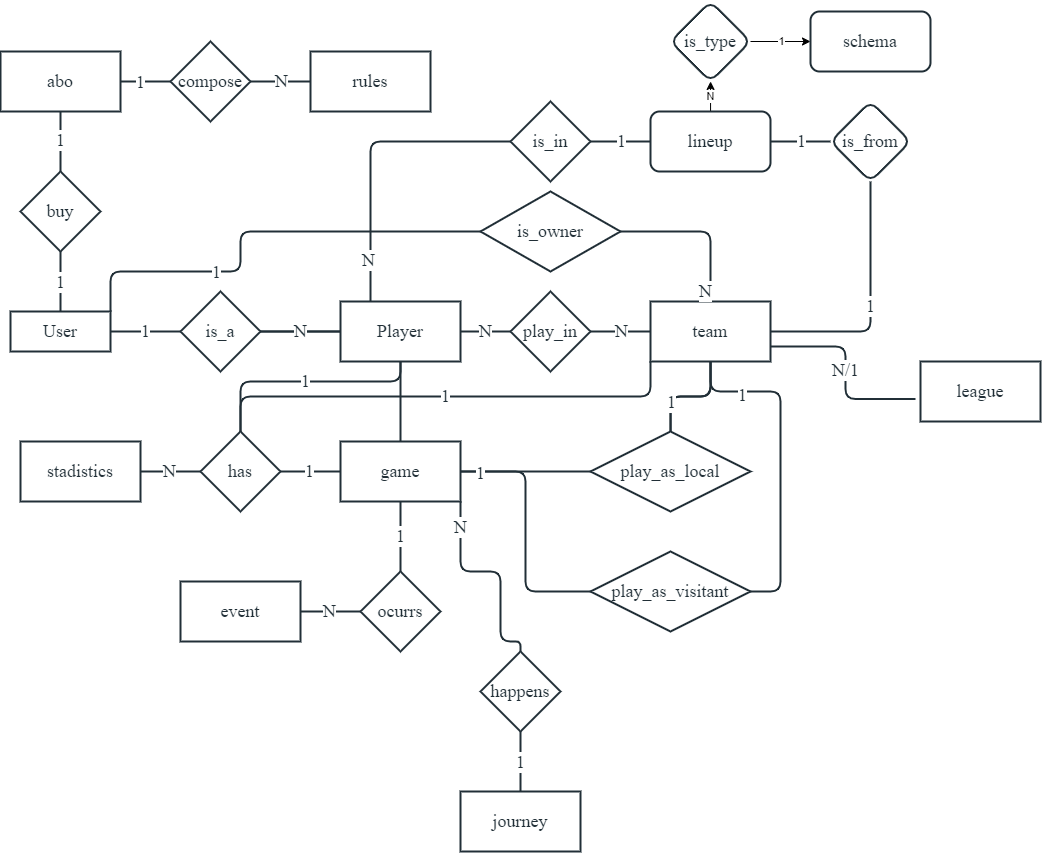

The diagram above was exported from draw.io. Its source (the exported page's mxGraphModel, read from the mxfile embedded in the PNG):
<mxGraphModel dx="1687" dy="899" grid="1" gridSize="10" guides="1" tooltips="1" connect="1" arrows="1" fold="1" page="1" pageScale="1" pageWidth="850" pageHeight="1100" math="0" shadow="0" extFonts="Permanent Marker^https://fonts.googleapis.com/css?family=Permanent+Marker">
  <root>
    <mxCell id="0" />
    <mxCell id="1" parent="0" />
    <mxCell id="3ZkwfHgtaZ0XgKXlhth1-4" value="1" style="edgeStyle=orthogonalEdgeStyle;html=1;strokeColor=#212f37;strokeWidth=2;fontFamily=Titillium Web;fontSize=18;fontColor=#212f37;startArrow=none;endArrow=none;elbow=vertical;" parent="1" source="3ZkwfHgtaZ0XgKXlhth1-2" target="3ZkwfHgtaZ0XgKXlhth1-3" edge="1">
      <mxGeometry relative="1" as="geometry" />
    </mxCell>
    <mxCell id="3ZkwfHgtaZ0XgKXlhth1-45" value="1" style="edgeStyle=orthogonalEdgeStyle;html=1;strokeColor=#212f37;strokeWidth=2;fontFamily=Titillium Web;fontSize=18;fontColor=#212f37;startArrow=none;endArrow=none;elbow=vertical;" parent="1" source="3ZkwfHgtaZ0XgKXlhth1-2" target="3ZkwfHgtaZ0XgKXlhth1-44" edge="1">
      <mxGeometry relative="1" as="geometry" />
    </mxCell>
    <mxCell id="3ZkwfHgtaZ0XgKXlhth1-2" value="User" style="whiteSpace=wrap;html=1;align=center;strokeColor=#212f37;strokeWidth=2;fontFamily=Titillium Web;fontSize=18;fontColor=#212f37;" parent="1" vertex="1">
      <mxGeometry x="60" y="360" width="100" height="40" as="geometry" />
    </mxCell>
    <mxCell id="3ZkwfHgtaZ0XgKXlhth1-6" value="" style="edgeStyle=orthogonalEdgeStyle;html=1;strokeColor=#212f37;strokeWidth=2;fontFamily=Titillium Web;fontSize=18;fontColor=#212f37;startArrow=none;endArrow=none;elbow=vertical;" parent="1" source="3ZkwfHgtaZ0XgKXlhth1-3" edge="1">
      <mxGeometry relative="1" as="geometry">
        <mxPoint x="390" y="380" as="targetPoint" />
      </mxGeometry>
    </mxCell>
    <mxCell id="3ZkwfHgtaZ0XgKXlhth1-3" value="is_a" style="rhombus;whiteSpace=wrap;html=1;fontSize=18;fontFamily=Titillium Web;strokeColor=#212f37;fontColor=#212f37;strokeWidth=2;" parent="1" vertex="1">
      <mxGeometry x="230" y="340" width="80" height="80" as="geometry" />
    </mxCell>
    <mxCell id="3ZkwfHgtaZ0XgKXlhth1-7" value="N" style="edgeStyle=orthogonalEdgeStyle;html=1;strokeColor=#212f37;strokeWidth=2;fontFamily=Titillium Web;fontSize=18;fontColor=#212f37;startArrow=none;endArrow=none;elbow=vertical;exitX=0;exitY=0.5;exitDx=0;exitDy=0;" parent="1" source="3ZkwfHgtaZ0XgKXlhth1-5" target="3ZkwfHgtaZ0XgKXlhth1-3" edge="1">
      <mxGeometry relative="1" as="geometry" />
    </mxCell>
    <mxCell id="3ZkwfHgtaZ0XgKXlhth1-9" value="N" style="edgeStyle=orthogonalEdgeStyle;html=1;strokeColor=#212f37;strokeWidth=2;fontFamily=Titillium Web;fontSize=18;fontColor=#212f37;startArrow=none;endArrow=none;elbow=vertical;" parent="1" source="3ZkwfHgtaZ0XgKXlhth1-5" target="3ZkwfHgtaZ0XgKXlhth1-8" edge="1">
      <mxGeometry relative="1" as="geometry" />
    </mxCell>
    <mxCell id="3ZkwfHgtaZ0XgKXlhth1-35" value="1" style="edgeStyle=orthogonalEdgeStyle;html=1;exitX=0.5;exitY=1;exitDx=0;exitDy=0;strokeColor=#212f37;strokeWidth=2;fontFamily=Titillium Web;fontSize=18;fontColor=#212f37;startArrow=none;endArrow=none;elbow=vertical;entryX=0.5;entryY=0;entryDx=0;entryDy=0;" parent="1" source="3ZkwfHgtaZ0XgKXlhth1-5" target="3ZkwfHgtaZ0XgKXlhth1-29" edge="1">
      <mxGeometry relative="1" as="geometry">
        <mxPoint x="280" y="470" as="targetPoint" />
        <Array as="points">
          <mxPoint x="450" y="430" />
          <mxPoint x="290" y="430" />
        </Array>
      </mxGeometry>
    </mxCell>
    <mxCell id="3ZkwfHgtaZ0XgKXlhth1-40" value="" style="edgeStyle=orthogonalEdgeStyle;html=1;strokeColor=#212f37;strokeWidth=2;fontFamily=Titillium Web;fontSize=18;fontColor=#212f37;startArrow=none;endArrow=none;elbow=vertical;exitX=1;exitY=0;exitDx=0;exitDy=0;" parent="1" source="3ZkwfHgtaZ0XgKXlhth1-2" target="3ZkwfHgtaZ0XgKXlhth1-39" edge="1">
      <mxGeometry relative="1" as="geometry">
        <Array as="points">
          <mxPoint x="160" y="320" />
          <mxPoint x="290" y="320" />
          <mxPoint x="290" y="280" />
        </Array>
      </mxGeometry>
    </mxCell>
    <mxCell id="3ZkwfHgtaZ0XgKXlhth1-43" value="1" style="edgeLabel;html=1;align=center;verticalAlign=middle;resizable=0;points=[];fontSize=18;fontFamily=Titillium Web;fontColor=#212f37;" parent="3ZkwfHgtaZ0XgKXlhth1-40" vertex="1" connectable="0">
      <mxGeometry x="-0.3533" relative="1" as="geometry">
        <mxPoint as="offset" />
      </mxGeometry>
    </mxCell>
    <mxCell id="zfPV_-pK1ZNniS4AwJqm-2" style="edgeStyle=orthogonalEdgeStyle;html=1;exitX=0.25;exitY=0;exitDx=0;exitDy=0;entryX=0;entryY=0.5;entryDx=0;entryDy=0;strokeColor=#212f37;strokeWidth=2;fontFamily=Titillium Web;fontSize=18;fontColor=#212f37;startArrow=none;endArrow=none;elbow=vertical;" parent="1" source="3ZkwfHgtaZ0XgKXlhth1-5" target="zfPV_-pK1ZNniS4AwJqm-1" edge="1">
      <mxGeometry relative="1" as="geometry" />
    </mxCell>
    <mxCell id="zfPV_-pK1ZNniS4AwJqm-8" value="N" style="edgeLabel;html=1;align=center;verticalAlign=middle;resizable=0;points=[];fontSize=18;fontFamily=Titillium Web;fontColor=#212f37;" parent="zfPV_-pK1ZNniS4AwJqm-2" vertex="1" connectable="0">
      <mxGeometry x="-0.7267" y="4" relative="1" as="geometry">
        <mxPoint x="1" as="offset" />
      </mxGeometry>
    </mxCell>
    <mxCell id="3ZkwfHgtaZ0XgKXlhth1-5" value="Player" style="whiteSpace=wrap;html=1;fontSize=18;fontFamily=Titillium Web;strokeColor=#212f37;fontColor=#212f37;strokeWidth=2;" parent="1" vertex="1">
      <mxGeometry x="390" y="350" width="120" height="60" as="geometry" />
    </mxCell>
    <mxCell id="3ZkwfHgtaZ0XgKXlhth1-11" value="N" style="edgeStyle=orthogonalEdgeStyle;html=1;strokeColor=#212f37;strokeWidth=2;fontFamily=Titillium Web;fontSize=18;fontColor=#212f37;startArrow=none;endArrow=none;elbow=vertical;" parent="1" source="3ZkwfHgtaZ0XgKXlhth1-8" target="3ZkwfHgtaZ0XgKXlhth1-10" edge="1">
      <mxGeometry relative="1" as="geometry" />
    </mxCell>
    <mxCell id="3ZkwfHgtaZ0XgKXlhth1-8" value="play_in" style="rhombus;whiteSpace=wrap;html=1;fontSize=18;fontFamily=Titillium Web;strokeColor=#212f37;fontColor=#212f37;strokeWidth=2;" parent="1" vertex="1">
      <mxGeometry x="560" y="340" width="80" height="80" as="geometry" />
    </mxCell>
    <mxCell id="3ZkwfHgtaZ0XgKXlhth1-13" value="" style="edgeStyle=orthogonalEdgeStyle;html=1;strokeColor=#212f37;strokeWidth=2;fontFamily=Titillium Web;fontSize=18;fontColor=#212f37;startArrow=none;endArrow=none;elbow=vertical;" parent="1" source="3ZkwfHgtaZ0XgKXlhth1-10" target="3ZkwfHgtaZ0XgKXlhth1-12" edge="1">
      <mxGeometry relative="1" as="geometry" />
    </mxCell>
    <mxCell id="3ZkwfHgtaZ0XgKXlhth1-16" value="" style="edgeStyle=orthogonalEdgeStyle;html=1;strokeColor=#212f37;strokeWidth=2;fontFamily=Titillium Web;fontSize=18;fontColor=#212f37;startArrow=none;endArrow=none;elbow=vertical;" parent="1" source="3ZkwfHgtaZ0XgKXlhth1-10" target="3ZkwfHgtaZ0XgKXlhth1-12" edge="1">
      <mxGeometry relative="1" as="geometry" />
    </mxCell>
    <mxCell id="3ZkwfHgtaZ0XgKXlhth1-20" value="1" style="edgeLabel;html=1;align=center;verticalAlign=middle;resizable=0;points=[];fontSize=18;fontFamily=Titillium Web;fontColor=#212f37;" parent="3ZkwfHgtaZ0XgKXlhth1-16" vertex="1" connectable="0">
      <mxGeometry x="0.4545" relative="1" as="geometry">
        <mxPoint as="offset" />
      </mxGeometry>
    </mxCell>
    <mxCell id="3ZkwfHgtaZ0XgKXlhth1-18" value="" style="edgeStyle=orthogonalEdgeStyle;html=1;strokeColor=#212f37;strokeWidth=2;fontFamily=Titillium Web;fontSize=18;fontColor=#212f37;startArrow=none;endArrow=none;elbow=vertical;" parent="1" source="3ZkwfHgtaZ0XgKXlhth1-10" target="3ZkwfHgtaZ0XgKXlhth1-17" edge="1">
      <mxGeometry relative="1" as="geometry">
        <Array as="points">
          <mxPoint x="760" y="440" />
          <mxPoint x="830" y="440" />
          <mxPoint x="830" y="640" />
        </Array>
      </mxGeometry>
    </mxCell>
    <mxCell id="3ZkwfHgtaZ0XgKXlhth1-21" value="1" style="edgeLabel;html=1;align=center;verticalAlign=middle;resizable=0;points=[];fontSize=18;fontFamily=Titillium Web;fontColor=#212f37;" parent="3ZkwfHgtaZ0XgKXlhth1-18" vertex="1" connectable="0">
      <mxGeometry x="-0.6303" y="-3" relative="1" as="geometry">
        <mxPoint as="offset" />
      </mxGeometry>
    </mxCell>
    <mxCell id="3ZkwfHgtaZ0XgKXlhth1-34" value="1" style="edgeStyle=orthogonalEdgeStyle;html=1;exitX=0;exitY=1;exitDx=0;exitDy=0;strokeColor=#212f37;strokeWidth=2;fontFamily=Titillium Web;fontSize=18;fontColor=#212f37;startArrow=none;endArrow=none;elbow=vertical;" parent="1" source="3ZkwfHgtaZ0XgKXlhth1-10" target="3ZkwfHgtaZ0XgKXlhth1-29" edge="1">
      <mxGeometry relative="1" as="geometry" />
    </mxCell>
    <mxCell id="zfPV_-pK1ZNniS4AwJqm-18" value="N/1" style="edgeStyle=orthogonalEdgeStyle;html=1;exitX=1;exitY=0.75;exitDx=0;exitDy=0;entryX=-0.042;entryY=0.625;entryDx=0;entryDy=0;entryPerimeter=0;strokeColor=#212f37;strokeWidth=2;fontFamily=Titillium Web;fontSize=18;fontColor=#212f37;startArrow=none;endArrow=none;elbow=vertical;" parent="1" source="3ZkwfHgtaZ0XgKXlhth1-10" target="zfPV_-pK1ZNniS4AwJqm-16" edge="1">
      <mxGeometry relative="1" as="geometry" />
    </mxCell>
    <mxCell id="3ZkwfHgtaZ0XgKXlhth1-10" value="team" style="whiteSpace=wrap;html=1;fontSize=18;fontFamily=Titillium Web;strokeColor=#212f37;fontColor=#212f37;strokeWidth=2;" parent="1" vertex="1">
      <mxGeometry x="700" y="350" width="120" height="60" as="geometry" />
    </mxCell>
    <mxCell id="3ZkwfHgtaZ0XgKXlhth1-15" value="" style="edgeStyle=orthogonalEdgeStyle;html=1;strokeColor=#212f37;strokeWidth=2;fontFamily=Titillium Web;fontSize=18;fontColor=#212f37;startArrow=none;endArrow=none;elbow=vertical;" parent="1" source="3ZkwfHgtaZ0XgKXlhth1-12" target="3ZkwfHgtaZ0XgKXlhth1-14" edge="1">
      <mxGeometry relative="1" as="geometry" />
    </mxCell>
    <mxCell id="3ZkwfHgtaZ0XgKXlhth1-12" value="play_as_local" style="rhombus;whiteSpace=wrap;html=1;fontSize=18;fontFamily=Titillium Web;strokeColor=#212f37;fontColor=#212f37;strokeWidth=2;" parent="1" vertex="1">
      <mxGeometry x="640" y="480" width="160" height="80" as="geometry" />
    </mxCell>
    <mxCell id="3ZkwfHgtaZ0XgKXlhth1-24" value="1" style="edgeStyle=orthogonalEdgeStyle;html=1;strokeColor=#212f37;strokeWidth=2;fontFamily=Titillium Web;fontSize=18;fontColor=#212f37;startArrow=none;endArrow=none;elbow=vertical;" parent="1" source="3ZkwfHgtaZ0XgKXlhth1-14" target="3ZkwfHgtaZ0XgKXlhth1-23" edge="1">
      <mxGeometry relative="1" as="geometry" />
    </mxCell>
    <mxCell id="3ZkwfHgtaZ0XgKXlhth1-30" value="1" style="edgeStyle=orthogonalEdgeStyle;html=1;strokeColor=#212f37;strokeWidth=2;fontFamily=Titillium Web;fontSize=18;fontColor=#212f37;startArrow=none;endArrow=none;elbow=vertical;" parent="1" source="3ZkwfHgtaZ0XgKXlhth1-14" target="3ZkwfHgtaZ0XgKXlhth1-29" edge="1">
      <mxGeometry relative="1" as="geometry" />
    </mxCell>
    <mxCell id="zfPV_-pK1ZNniS4AwJqm-10" value="" style="edgeStyle=orthogonalEdgeStyle;html=1;strokeColor=#212f37;strokeWidth=2;fontFamily=Titillium Web;fontSize=18;fontColor=#212f37;startArrow=none;endArrow=none;elbow=vertical;" parent="1" source="3ZkwfHgtaZ0XgKXlhth1-14" target="3ZkwfHgtaZ0XgKXlhth1-5" edge="1">
      <mxGeometry relative="1" as="geometry" />
    </mxCell>
    <mxCell id="zfPV_-pK1ZNniS4AwJqm-12" style="edgeStyle=orthogonalEdgeStyle;html=1;exitX=1;exitY=1;exitDx=0;exitDy=0;strokeColor=#212f37;strokeWidth=2;fontFamily=Titillium Web;fontSize=18;fontColor=#212f37;startArrow=none;endArrow=none;elbow=vertical;entryX=0.5;entryY=0;entryDx=0;entryDy=0;" parent="1" source="3ZkwfHgtaZ0XgKXlhth1-14" target="zfPV_-pK1ZNniS4AwJqm-11" edge="1">
      <mxGeometry relative="1" as="geometry">
        <mxPoint x="570" y="690" as="targetPoint" />
        <Array as="points">
          <mxPoint x="510" y="620" />
          <mxPoint x="550" y="620" />
          <mxPoint x="550" y="690" />
          <mxPoint x="570" y="690" />
        </Array>
      </mxGeometry>
    </mxCell>
    <mxCell id="zfPV_-pK1ZNniS4AwJqm-15" value="N" style="edgeLabel;html=1;align=center;verticalAlign=middle;resizable=0;points=[];fontSize=18;fontFamily=Titillium Web;fontColor=#212f37;" parent="zfPV_-pK1ZNniS4AwJqm-12" vertex="1" connectable="0">
      <mxGeometry x="-0.7571" y="-1" relative="1" as="geometry">
        <mxPoint as="offset" />
      </mxGeometry>
    </mxCell>
    <mxCell id="3ZkwfHgtaZ0XgKXlhth1-14" value="game" style="whiteSpace=wrap;html=1;fontSize=18;fontFamily=Titillium Web;strokeColor=#212f37;fontColor=#212f37;strokeWidth=2;" parent="1" vertex="1">
      <mxGeometry x="390" y="490" width="120" height="60" as="geometry" />
    </mxCell>
    <mxCell id="3ZkwfHgtaZ0XgKXlhth1-19" style="edgeStyle=orthogonalEdgeStyle;html=1;exitX=0;exitY=0.5;exitDx=0;exitDy=0;entryX=1;entryY=0.5;entryDx=0;entryDy=0;strokeColor=#212f37;strokeWidth=2;fontFamily=Titillium Web;fontSize=18;fontColor=#212f37;startArrow=none;endArrow=none;elbow=vertical;" parent="1" source="3ZkwfHgtaZ0XgKXlhth1-17" target="3ZkwfHgtaZ0XgKXlhth1-14" edge="1">
      <mxGeometry relative="1" as="geometry" />
    </mxCell>
    <mxCell id="3ZkwfHgtaZ0XgKXlhth1-22" value="1" style="edgeLabel;html=1;align=center;verticalAlign=middle;resizable=0;points=[];fontSize=18;fontFamily=Titillium Web;fontColor=#212f37;" parent="3ZkwfHgtaZ0XgKXlhth1-19" vertex="1" connectable="0">
      <mxGeometry x="0.84" y="1" relative="1" as="geometry">
        <mxPoint as="offset" />
      </mxGeometry>
    </mxCell>
    <mxCell id="3ZkwfHgtaZ0XgKXlhth1-17" value="play_as_visitant" style="rhombus;whiteSpace=wrap;html=1;fontSize=18;fontFamily=Titillium Web;strokeColor=#212f37;fontColor=#212f37;strokeWidth=2;" parent="1" vertex="1">
      <mxGeometry x="640" y="600" width="160" height="80" as="geometry" />
    </mxCell>
    <mxCell id="3ZkwfHgtaZ0XgKXlhth1-28" value="N" style="edgeStyle=orthogonalEdgeStyle;html=1;strokeColor=#212f37;strokeWidth=2;fontFamily=Titillium Web;fontSize=18;fontColor=#212f37;startArrow=none;endArrow=none;elbow=vertical;" parent="1" source="3ZkwfHgtaZ0XgKXlhth1-23" target="3ZkwfHgtaZ0XgKXlhth1-27" edge="1">
      <mxGeometry relative="1" as="geometry" />
    </mxCell>
    <mxCell id="3ZkwfHgtaZ0XgKXlhth1-23" value="ocurrs" style="rhombus;whiteSpace=wrap;html=1;fontSize=18;fontFamily=Titillium Web;strokeColor=#212f37;fontColor=#212f37;strokeWidth=2;" parent="1" vertex="1">
      <mxGeometry x="410" y="620" width="80" height="80" as="geometry" />
    </mxCell>
    <mxCell id="3ZkwfHgtaZ0XgKXlhth1-27" value="event" style="whiteSpace=wrap;html=1;fontSize=18;fontFamily=Titillium Web;strokeColor=#212f37;fontColor=#212f37;strokeWidth=2;" parent="1" vertex="1">
      <mxGeometry x="230" y="630" width="120" height="60" as="geometry" />
    </mxCell>
    <mxCell id="3ZkwfHgtaZ0XgKXlhth1-32" value="N" style="edgeStyle=orthogonalEdgeStyle;html=1;strokeColor=#212f37;strokeWidth=2;fontFamily=Titillium Web;fontSize=18;fontColor=#212f37;startArrow=none;endArrow=none;elbow=vertical;" parent="1" source="3ZkwfHgtaZ0XgKXlhth1-29" target="3ZkwfHgtaZ0XgKXlhth1-31" edge="1">
      <mxGeometry relative="1" as="geometry" />
    </mxCell>
    <mxCell id="3ZkwfHgtaZ0XgKXlhth1-29" value="has" style="rhombus;whiteSpace=wrap;html=1;fontSize=18;fontFamily=Titillium Web;strokeColor=#212f37;fontColor=#212f37;strokeWidth=2;" parent="1" vertex="1">
      <mxGeometry x="250" y="480" width="80" height="80" as="geometry" />
    </mxCell>
    <mxCell id="3ZkwfHgtaZ0XgKXlhth1-31" value="stadistics" style="whiteSpace=wrap;html=1;fontSize=18;fontFamily=Titillium Web;strokeColor=#212f37;fontColor=#212f37;strokeWidth=2;" parent="1" vertex="1">
      <mxGeometry x="70" y="490" width="120" height="60" as="geometry" />
    </mxCell>
    <mxCell id="3ZkwfHgtaZ0XgKXlhth1-41" style="edgeStyle=orthogonalEdgeStyle;html=1;exitX=1;exitY=0.5;exitDx=0;exitDy=0;strokeColor=#212f37;strokeWidth=2;fontFamily=Titillium Web;fontSize=18;fontColor=#212f37;startArrow=none;endArrow=none;elbow=vertical;entryX=0.5;entryY=0;entryDx=0;entryDy=0;" parent="1" source="3ZkwfHgtaZ0XgKXlhth1-39" target="3ZkwfHgtaZ0XgKXlhth1-10" edge="1">
      <mxGeometry relative="1" as="geometry">
        <mxPoint x="760" y="340" as="targetPoint" />
      </mxGeometry>
    </mxCell>
    <mxCell id="3ZkwfHgtaZ0XgKXlhth1-42" value="N" style="edgeLabel;html=1;align=center;verticalAlign=middle;resizable=0;points=[];fontSize=18;fontFamily=Titillium Web;fontColor=#212f37;" parent="3ZkwfHgtaZ0XgKXlhth1-41" vertex="1" connectable="0">
      <mxGeometry x="0.8731" y="-6" relative="1" as="geometry">
        <mxPoint as="offset" />
      </mxGeometry>
    </mxCell>
    <mxCell id="3ZkwfHgtaZ0XgKXlhth1-39" value="is_owner" style="rhombus;whiteSpace=wrap;html=1;fontSize=18;fontFamily=Titillium Web;strokeColor=#212f37;fontColor=#212f37;strokeWidth=2;" parent="1" vertex="1">
      <mxGeometry x="530" y="240" width="140" height="80" as="geometry" />
    </mxCell>
    <mxCell id="3ZkwfHgtaZ0XgKXlhth1-47" value="1" style="edgeStyle=orthogonalEdgeStyle;html=1;strokeColor=#212f37;strokeWidth=2;fontFamily=Titillium Web;fontSize=18;fontColor=#212f37;startArrow=none;endArrow=none;elbow=vertical;" parent="1" source="3ZkwfHgtaZ0XgKXlhth1-44" target="3ZkwfHgtaZ0XgKXlhth1-46" edge="1">
      <mxGeometry relative="1" as="geometry" />
    </mxCell>
    <mxCell id="3ZkwfHgtaZ0XgKXlhth1-44" value="buy" style="rhombus;whiteSpace=wrap;html=1;fontSize=18;fontFamily=Titillium Web;strokeColor=#212f37;fontColor=#212f37;strokeWidth=2;" parent="1" vertex="1">
      <mxGeometry x="70" y="220" width="80" height="80" as="geometry" />
    </mxCell>
    <mxCell id="3ZkwfHgtaZ0XgKXlhth1-49" value="" style="edgeStyle=orthogonalEdgeStyle;html=1;strokeColor=#212f37;strokeWidth=2;fontFamily=Titillium Web;fontSize=18;fontColor=#212f37;startArrow=none;endArrow=none;elbow=vertical;" parent="1" source="3ZkwfHgtaZ0XgKXlhth1-46" target="3ZkwfHgtaZ0XgKXlhth1-48" edge="1">
      <mxGeometry relative="1" as="geometry" />
    </mxCell>
    <mxCell id="3ZkwfHgtaZ0XgKXlhth1-52" value="1" style="edgeLabel;html=1;align=center;verticalAlign=middle;resizable=0;points=[];fontSize=18;fontFamily=Titillium Web;fontColor=#212f37;" parent="3ZkwfHgtaZ0XgKXlhth1-49" vertex="1" connectable="0">
      <mxGeometry x="-0.2667" relative="1" as="geometry">
        <mxPoint x="1" as="offset" />
      </mxGeometry>
    </mxCell>
    <mxCell id="3ZkwfHgtaZ0XgKXlhth1-46" value="abo" style="whiteSpace=wrap;html=1;fontSize=18;fontFamily=Titillium Web;strokeColor=#212f37;fontColor=#212f37;strokeWidth=2;" parent="1" vertex="1">
      <mxGeometry x="50" y="100" width="120" height="60" as="geometry" />
    </mxCell>
    <mxCell id="3ZkwfHgtaZ0XgKXlhth1-51" value="N" style="edgeStyle=orthogonalEdgeStyle;html=1;strokeColor=#212f37;strokeWidth=2;fontFamily=Titillium Web;fontSize=18;fontColor=#212f37;startArrow=none;endArrow=none;elbow=vertical;" parent="1" source="3ZkwfHgtaZ0XgKXlhth1-48" target="3ZkwfHgtaZ0XgKXlhth1-50" edge="1">
      <mxGeometry relative="1" as="geometry" />
    </mxCell>
    <mxCell id="3ZkwfHgtaZ0XgKXlhth1-48" value="compose" style="rhombus;whiteSpace=wrap;html=1;fontSize=18;fontFamily=Titillium Web;strokeColor=#212f37;fontColor=#212f37;strokeWidth=2;" parent="1" vertex="1">
      <mxGeometry x="220" y="90" width="80" height="80" as="geometry" />
    </mxCell>
    <mxCell id="3ZkwfHgtaZ0XgKXlhth1-50" value="rules" style="whiteSpace=wrap;html=1;fontSize=18;fontFamily=Titillium Web;strokeColor=#212f37;fontColor=#212f37;strokeWidth=2;" parent="1" vertex="1">
      <mxGeometry x="360" y="100" width="120" height="60" as="geometry" />
    </mxCell>
    <mxCell id="zfPV_-pK1ZNniS4AwJqm-4" value="1" style="edgeStyle=orthogonalEdgeStyle;html=1;strokeColor=#212f37;strokeWidth=2;fontFamily=Titillium Web;fontSize=18;fontColor=#212f37;startArrow=none;endArrow=none;elbow=vertical;" parent="1" source="zfPV_-pK1ZNniS4AwJqm-1" target="zfPV_-pK1ZNniS4AwJqm-3" edge="1">
      <mxGeometry relative="1" as="geometry" />
    </mxCell>
    <mxCell id="zfPV_-pK1ZNniS4AwJqm-1" value="is_in" style="rhombus;whiteSpace=wrap;html=1;strokeColor=#212f37;strokeWidth=2;fontFamily=Titillium Web;fontSize=18;fontColor=#212f37;" parent="1" vertex="1">
      <mxGeometry x="560" y="150" width="80" height="80" as="geometry" />
    </mxCell>
    <mxCell id="zfPV_-pK1ZNniS4AwJqm-6" value="1" style="edgeStyle=orthogonalEdgeStyle;html=1;strokeColor=#212f37;strokeWidth=2;fontFamily=Titillium Web;fontSize=18;fontColor=#212f37;startArrow=none;endArrow=none;elbow=vertical;" parent="1" source="zfPV_-pK1ZNniS4AwJqm-3" target="zfPV_-pK1ZNniS4AwJqm-5" edge="1">
      <mxGeometry relative="1" as="geometry" />
    </mxCell>
    <mxCell id="nwJuiiUDYzPqqafUcGQV-3" value="N" style="edgeStyle=orthogonalEdgeStyle;rounded=0;orthogonalLoop=1;jettySize=auto;html=1;" edge="1" parent="1" source="zfPV_-pK1ZNniS4AwJqm-3" target="nwJuiiUDYzPqqafUcGQV-2">
      <mxGeometry relative="1" as="geometry" />
    </mxCell>
    <mxCell id="zfPV_-pK1ZNniS4AwJqm-3" value="lineup" style="rounded=1;whiteSpace=wrap;html=1;fontSize=18;fontFamily=Titillium Web;strokeColor=#212f37;fontColor=#212f37;strokeWidth=2;" parent="1" vertex="1">
      <mxGeometry x="700" y="160" width="120" height="60" as="geometry" />
    </mxCell>
    <mxCell id="zfPV_-pK1ZNniS4AwJqm-7" value="1" style="edgeStyle=orthogonalEdgeStyle;html=1;entryX=1;entryY=0.5;entryDx=0;entryDy=0;strokeColor=#212f37;strokeWidth=2;fontFamily=Titillium Web;fontSize=18;fontColor=#212f37;startArrow=none;endArrow=none;elbow=vertical;" parent="1" source="zfPV_-pK1ZNniS4AwJqm-5" target="3ZkwfHgtaZ0XgKXlhth1-10" edge="1">
      <mxGeometry relative="1" as="geometry">
        <Array as="points">
          <mxPoint x="920" y="380" />
        </Array>
      </mxGeometry>
    </mxCell>
    <mxCell id="zfPV_-pK1ZNniS4AwJqm-5" value="is_from" style="rhombus;whiteSpace=wrap;html=1;fontSize=18;fontFamily=Titillium Web;strokeColor=#212f37;fontColor=#212f37;rounded=1;strokeWidth=2;" parent="1" vertex="1">
      <mxGeometry x="880" y="150" width="80" height="80" as="geometry" />
    </mxCell>
    <mxCell id="zfPV_-pK1ZNniS4AwJqm-14" value="1" style="edgeStyle=orthogonalEdgeStyle;html=1;exitX=0.5;exitY=1;exitDx=0;exitDy=0;strokeColor=#212f37;strokeWidth=2;fontFamily=Titillium Web;fontSize=18;fontColor=#212f37;startArrow=none;endArrow=none;elbow=vertical;" parent="1" source="zfPV_-pK1ZNniS4AwJqm-11" target="zfPV_-pK1ZNniS4AwJqm-13" edge="1">
      <mxGeometry relative="1" as="geometry" />
    </mxCell>
    <mxCell id="zfPV_-pK1ZNniS4AwJqm-11" value="happens" style="rhombus;whiteSpace=wrap;html=1;strokeColor=#212f37;strokeWidth=2;fontFamily=Titillium Web;fontSize=18;fontColor=#212f37;" parent="1" vertex="1">
      <mxGeometry x="530" y="700" width="80" height="80" as="geometry" />
    </mxCell>
    <mxCell id="zfPV_-pK1ZNniS4AwJqm-13" value="journey" style="rounded=0;whiteSpace=wrap;html=1;strokeColor=#212f37;strokeWidth=2;fontFamily=Titillium Web;fontSize=18;fontColor=#212f37;" parent="1" vertex="1">
      <mxGeometry x="510" y="840" width="120" height="60" as="geometry" />
    </mxCell>
    <mxCell id="zfPV_-pK1ZNniS4AwJqm-16" value="league" style="rounded=0;whiteSpace=wrap;html=1;strokeColor=#212f37;strokeWidth=2;fontFamily=Titillium Web;fontSize=18;fontColor=#212f37;" parent="1" vertex="1">
      <mxGeometry x="970" y="410" width="120" height="60" as="geometry" />
    </mxCell>
    <mxCell id="nwJuiiUDYzPqqafUcGQV-5" value="1" style="edgeStyle=orthogonalEdgeStyle;rounded=0;orthogonalLoop=1;jettySize=auto;html=1;" edge="1" parent="1" source="nwJuiiUDYzPqqafUcGQV-2" target="nwJuiiUDYzPqqafUcGQV-4">
      <mxGeometry relative="1" as="geometry" />
    </mxCell>
    <mxCell id="nwJuiiUDYzPqqafUcGQV-2" value="is_type" style="rhombus;whiteSpace=wrap;html=1;fontSize=18;fontFamily=Titillium Web;strokeColor=#212f37;fontColor=#212f37;rounded=1;strokeWidth=2;" vertex="1" parent="1">
      <mxGeometry x="720" y="50" width="80" height="80" as="geometry" />
    </mxCell>
    <mxCell id="nwJuiiUDYzPqqafUcGQV-4" value="schema" style="whiteSpace=wrap;html=1;fontSize=18;fontFamily=Titillium Web;strokeColor=#212f37;fontColor=#212f37;rounded=1;strokeWidth=2;" vertex="1" parent="1">
      <mxGeometry x="860" y="60" width="120" height="60" as="geometry" />
    </mxCell>
  </root>
</mxGraphModel>